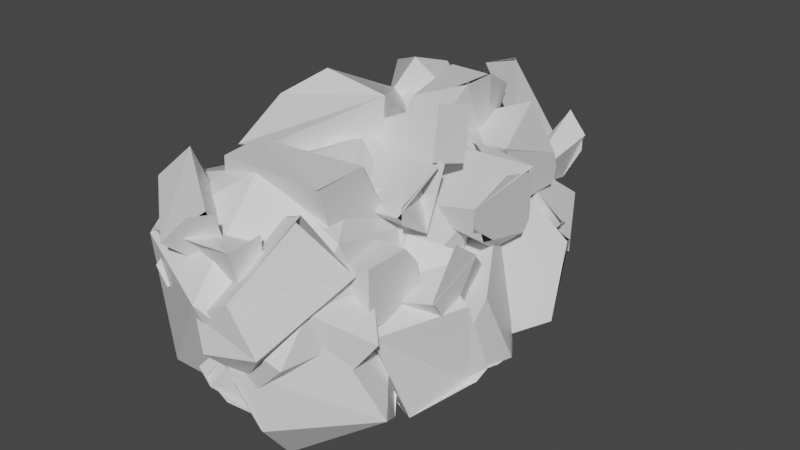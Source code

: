 # Source: Snow.blend  (saved by Blender 2.81.16; exported with 4.5.12 LTS)
import bpy
from mathutils import Matrix  # noqa: F401  (used for matrix-valued properties, if any)

bpy.ops.wm.read_factory_settings(use_empty=True)
scene = bpy.context.scene
scene.name = 'Scene'

# ---- materials (node trees are filled in below, after node groups)
mat_material_001 = bpy.data.materials.new('Material.001')
mat_material_001.alpha_threshold = 0.0
mat_material_001.use_transparent_shadow = False
mat_material_001.line_color = (0.0, 0.0, 0.0, 1.0)
mat_material = bpy.data.materials.new('Material')
mat_material.alpha_threshold = 0.0
mat_material.use_transparent_shadow = False
mat_material.line_color = (0.0, 0.0, 0.0, 1.0)
mat_material_002 = bpy.data.materials.new('Material.002')
mat_material_002.alpha_threshold = 0.0
mat_material_002.use_transparent_shadow = False
mat_material_002.line_color = (0.0, 0.0, 0.0, 1.0)

# ---- material node trees
mat_material_001.use_nodes = True; mat_material_001.node_tree.nodes.clear()
_N = mat_material_001.node_tree.nodes; _L = mat_material_001.node_tree.links
n0 = _N.new('ShaderNodeOutputMaterial'); n0.name = 'Material Output'; n0.location = (300, 300)
n1 = _N.new('ShaderNodeBsdfPrincipled'); n1.name = 'Principled BSDF'; n1.location = (10, 300)
n1.distribution = 'GGX'
n1.subsurface_method = 'BURLEY'
n1.inputs[2].default_value = 0.4
n1.inputs[3].default_value = 1.45
n1.inputs[27].default_value = (0.0, 0.0, 0.0, 1.0)
n1.inputs[28].default_value = 1.0
_L.new(n1.outputs[0], n0.inputs[0])
n0.is_active_output = True
mat_material.use_nodes = True; mat_material.node_tree.nodes.clear()
_N = mat_material.node_tree.nodes; _L = mat_material.node_tree.links
n0 = _N.new('ShaderNodeOutputMaterial'); n0.name = 'Material Output'; n0.location = (300, 300)
n1 = _N.new('ShaderNodeBsdfPrincipled'); n1.name = 'Principled BSDF'; n1.location = (10, 300)
n1.distribution = 'GGX'
n1.subsurface_method = 'BURLEY'
n1.inputs[2].default_value = 0.4
n1.inputs[3].default_value = 1.45
n1.inputs[27].default_value = (0.0, 0.0, 0.0, 1.0)
n1.inputs[28].default_value = 1.0
_L.new(n1.outputs[0], n0.inputs[0])
n0.is_active_output = True
mat_material_002.use_nodes = True; mat_material_002.node_tree.nodes.clear()
_N = mat_material_002.node_tree.nodes; _L = mat_material_002.node_tree.links
n0 = _N.new('ShaderNodeOutputMaterial'); n0.name = 'Material Output'; n0.location = (300, 300)
n1 = _N.new('ShaderNodeBsdfPrincipled'); n1.name = 'Principled BSDF'; n1.location = (10, 300)
n1.distribution = 'GGX'
n1.subsurface_method = 'BURLEY'
n1.inputs[2].default_value = 0.4
n1.inputs[3].default_value = 1.45
n1.inputs[27].default_value = (0.0, 0.0, 0.0, 1.0)
n1.inputs[28].default_value = 1.0
_L.new(n1.outputs[0], n0.inputs[0])
n0.is_active_output = True

# ---- world
world_world = bpy.data.worlds.new('World'); scene.world = world_world
world_world.use_nodes = True; world_world.node_tree.nodes.clear()
_N = world_world.node_tree.nodes; _L = world_world.node_tree.links
n0 = _N.new('ShaderNodeOutputWorld'); n0.name = 'World Output'; n0.location = (300, 300)
n1 = _N.new('ShaderNodeBackground'); n1.name = 'Background'; n1.location = (10, 300)
n1.inputs[0].default_value = (0.05088, 0.05088, 0.05088, 1.0)
_L.new(n1.outputs[0], n0.inputs[0])
n0.is_active_output = True
world_world.color = (0.05088, 0.05088, 0.05088)
world_world.use_sun_shadow = False
world_world.sun_shadow_jitter_overblur = 0.0

# ---- meshes
me_cube_001_cell_013 = bpy.data.meshes.new('Cube.001_cell.013')
me_cube_001_cell_013.from_pydata([(2.053, -9.94, 0.2549), (1.232, -8.932, 0.0538), (1.458, -8.932, 0.465), (1.232, -8.932, -0.1664), (1.657, -8.932, -0.3842), (1.855, -10.34, -0.6182), (1.93, -9.259, -0.6182), (1.342, -10.29, -0.6182), (2.074, -9.474, -0.6182), (2.071, -9.711, -0.6182), (1.232, -10.25, -0.5501), (1.232, -9.903, 0.2432), (1.232, -8.932, 0.0538), (1.445, -8.924, 0.5953), (2.105, -9.523, -0.6176), (1.855, -10.34, -0.6182), (1.657, -8.932, -0.3843), (1.232, -8.932, -0.1664), (1.93, -9.259, -0.6182), (1.342, -10.29, -0.6182), (1.232, -10.25, -0.5501), (1.227, -9.934, 0.2506), (0.05475, -11.82, 1.237), (0.1178, -11.96, 0.6118), (0.9487, -11.75, 1.168), (0.9351, -12.0, 0.7046), (0.9487, -12.18, 1.295), (0.9487, -11.78, 0.9046), (0.2521, -12.18, 0.6491), (0.07891, -12.18, 0.6491), (0.1494, -12.01, 0.5585), (-0.05132, -12.18, 1.206), (-0.05132, -12.18, 0.8311), (0.9484, -12.18, 0.7035), (0.9487, -12.18, 1.295), (0.9487, -11.79, 1.321), (0.3594, -12.02, 0.6491), (0.3539, -12.03, 0.6585), (-0.04046, -12.01, 1.216), (-0.05132, -11.97, 1.044), (-0.03083, -11.98, 1.003), (-0.1256, -12.0, 0.9395), (0.7809, -7.061, 0.3419), (0.06187, -7.06, -0.2948), (0.111, -7.061, -0.2905), (0.008374, -7.061, -0.1033), (0.7781, -7.51, 0.1967), (0.7809, -7.061, -0.2089), (-0.07186, -7.061, 0.3419), (-0.06291, -7.535, 0.3419), (0.7798, -7.562, 0.3408), (0.7808, -7.061, -0.2089), (-0.06191, -7.568, 0.3419), (-0.07186, -7.061, 0.3419), (-0.3982, -11.79, 1.488), (-0.08568, -11.64, 1.817), (0.06901, -11.42, 1.172), (-0.0289, -11.48, 1.037), (0.4914, -12.21, 1.497), (0.6644, -12.05, 1.525), (0.5605, -11.83, 0.9737), (0.4284, -11.89, 0.8343), (0.2172, -12.31, 1.199), (0.4284, -11.89, 0.8343), (-0.02882, -11.48, 1.037), (0.05769, -11.42, 1.164), (0.6281, -12.11, 1.565), (0.2172, -12.31, 1.199), (0.5605, -11.83, 0.9737), (1.126, -7.892, 1.458), (0.1713, -8.673, 1.146), (1.383, -7.768, 0.8667), (1.383, -7.777, 0.5054), (1.383, -7.712, 0.6756), (1.383, -8.37, 0.5054), (1.383, -8.735, 1.225), (0.8424, -7.737, 0.5028), (0.224, -8.466, 0.5054), (0.2271, -8.231, 0.5054), (1.383, -7.768, 0.8667), (1.383, -7.763, 0.5009), (1.382, -8.723, 1.226), (1.383, -8.37, 0.5054), (0.8201, -7.745, 0.5054), (0.142, -8.457, 0.501), (1.541, -9.123, 0.2811), (0.6573, -9.525, 0.5), (0.8858, -9.96, 0.9454), (0.5027, -9.101, 1.251), (1.823, -9.354, 1.277), (1.823, -9.862, 1.104), (1.823, -9.864, 0.8954), (1.823, -8.902, 1.164), (1.823, -9.54, 0.6487), (1.823, -9.002, 0.5204), (1.823, -8.902, 0.6411), (1.335, -9.106, 1.266), (1.349, -9.117, 1.314), (0.7051, -8.951, 1.288), (1.201, -8.902, 0.4947), (0.3927, -8.902, 0.9493), (0.3987, -8.902, 1.056), (1.823, -9.862, 1.107), (1.827, -9.707, 0.6919), (1.823, -9.002, 0.5204), (1.823, -8.902, 0.6411), (1.086, -8.902, 1.314), (1.836, -8.889, 1.221), (0.7717, -8.942, 1.261), (1.201, -8.902, 0.4947), (0.369, -8.914, 1.001), (0.2148, -11.34, -0.2659), (1.442, -11.54, 0.4234), (1.048, -12.01, -0.6132), (1.903, -11.25, -0.5245), (1.051, -12.03, -0.5855), (0.9739, -11.63, -1.048), (0.52, -11.87, 0.1086), (0.7894, -12.15, 0.1093), (0.9104, -12.19, -0.04498), (0.4443, -11.12, -0.1417), (1.237, -10.43, 0.1776), (1.431, -10.48, -0.04785), (0.9205, -11.57, -1.182), (0.5983, -11.75, 0.1609), (0.8475, -12.2, 0.09774), (0.6115, -11.75, 0.1506), (0.4443, -11.12, -0.1417), (1.278, -10.45, 0.1222), (1.68, -10.87, -0.7954), (1.68, -10.87, -0.7954), (0.6637, -11.45, -0.504), (0.7735, -12.17, -0.3161), (0.4515, -12.2, -0.04674), (1.098, -11.72, -0.7481), (1.845, -11.29, 0.305), (1.553, -11.02, 0.6043), (1.134, -11.79, 0.7176), (0.6249, -12.23, -0.1796), (0.5666, -12.23, -0.08435), (1.098, -11.72, -0.7481), (1.845, -11.29, 0.305), (1.553, -11.02, 0.6043), (1.138, -11.84, 0.7522), (1.733, -9.57, 0.3461), (0.7685, -10.35, 0.01321), (0.9952, -10.38, 0.892), (0.8607, -10.85, 0.2386), (0.7157, -10.05, 0.5037), (1.97, -10.35, 0.9812), (1.97, -10.68, 0.5111), (1.97, -10.02, 0.7347), (1.97, -10.42, 0.1454), (1.972, -10.67, 0.4858), (1.971, -10.42, 0.1434), (1.972, -10.03, 0.7293), (1.208, -10.74, 1.676), (0.1528, -11.45, 1.729), (0.04751, -10.92, 1.705), (1.208, -11.35, 1.649), (1.208, -10.38, 0.9838), (1.208, -11.13, 0.9837), (1.208, -10.75, 1.676), (-0.1599, -11.2, 0.9838), (0.04769, -10.48, 0.9838), (1.21, -11.35, 1.659), (1.208, -11.13, 0.9838), (1.208, -10.38, 0.9838), (-0.1552, -11.21, 0.9838), (0.04769, -10.48, 0.9838), (1.767, -9.153, -0.6785), (0.6396, -8.448, 0.09134), (1.372, -7.927, 0.1497), (2.083, -8.499, 0.3176), (1.843, -8.358, -0.6268), (2.095, -8.779, -0.5452), (1.788, -8.31, -0.642), (1.342, -8.731, -0.813), (1.112, -9.169, 1.053), (2.063, -8.519, 0.2996), (2.095, -8.779, -0.5452), (1.76, -8.298, -0.6561), (1.378, -8.653, -0.7923), (0.6439, -8.455, 0.1231), (0.7589, -8.471, -0.1145), (1.135, -9.202, 1.012), (1.557, -8.798, 0.9592), (0.5334, -9.738, 1.064), (0.6708, -9.81, 1.957), (-0.1008, -9.798, 2.065), (-0.4228, -9.043, 1.643), (0.2918, -8.796, 1.27), (-0.4154, -9.048, 1.631), (-0.1506, -8.796, 1.576), (-0.04412, -8.796, 1.581), (-0.2494, -9.054, 1.019), (-0.4336, -9.689, 1.809), (-0.4325, -10.13, 1.798), (-0.3979, -10.79, 1.475), (-0.2294, -8.788, 0.9946), (0.5198, -9.734, 1.068), (0.1618, -8.796, 1.034), (-0.158, -10.8, 0.9993), (-0.007167, -10.8, 1.565), (0.2989, -8.794, 1.268), (-0.4336, -9.689, 1.809), (-0.1506, -8.796, 1.576), (-0.04412, -8.796, 1.581), (-0.3336, -8.95, 1.106), (-0.4425, -10.14, 1.809), (-0.3236, -10.68, 1.539), (-0.2327, -8.805, 0.9306), (0.163, -8.795, 1.031), (-0.1686, -10.82, 0.9667), (-0.007167, -10.8, 1.565), (2.094, -10.29, 0.3399), (1.643, -11.14, 0.2144), (0.7934, -10.69, 0.114), (2.181, -10.05, -0.4312), (2.043, -10.15, -0.6273), (1.314, -10.5, -0.8809), (1.836, -10.84, -0.7481), (0.9492, -10.58, 0.7291), (1.761, -10.2, 0.4977), (0.6979, -10.74, 0.3049), (0.7304, -10.71, 0.3492), (2.181, -10.05, -0.4311), (1.183, -10.55, -0.6593), (2.119, -10.15, -0.573), (1.495, -10.59, -0.901), (1.836, -10.84, -0.7481), (0.9492, -10.58, 0.7291), (1.761, -10.2, 0.4977), (1.403, -8.611, -0.1149), (1.134, -7.877, 0.09764), (1.325, -7.74, 0.3379), (1.325, -8.274, 0.4651), (1.325, -8.502, -0.1924), (1.325, -7.721, -0.4984), (1.325, -7.74, 0.3379), (1.325, -8.274, 0.4651), (1.325, -8.502, 0.1164), (1.325, -7.721, -0.4984), (1.021, -7.898, 0.3788), (1.28, -6.947, 0.7918), (1.254, -6.956, 0.5983), (1.252, -6.956, 0.8432), (1.028, -6.956, 0.9979), (1.028, -6.956, 0.1878), (1.028, -7.352, 0.842), (1.028, -7.886, 0.3719), (1.082, -6.987, 1.074), (1.028, -6.956, 0.1878), (0.2661, -9.325, 1.374), (0.1921, -9.757, 1.493), (1.243, -9.698, 1.981), (1.456, -9.557, 1.375), (1.297, -9.259, 1.863), (1.4, -9.968, 1.503), (0.5231, -9.959, 1.207), (0.5898, -9.546, 1.083), (1.456, -9.557, 1.375), (1.243, -9.698, 1.981), (1.297, -9.259, 1.863), (1.4, -9.968, 1.503), (0.5898, -9.546, 1.083), (0.5231, -9.959, 1.207), (0.4289, -7.797, 1.711), (0.9573, -7.894, 0.9921), (0.9506, -7.049, 0.7122), (0.8873, -7.765, 0.6646), (0.4454, -7.108, 0.5879), (0.3773, -7.113, 1.585), (0.3109, -7.049, 1.526), (0.3108, -7.049, 1.526), (0.1101, -7.404, 1.417), (0.8719, -7.968, 0.9136), (0.3321, -7.106, 0.7538), (0.1101, -7.404, 1.417), (0.4226, -7.063, 0.6029), (0.4287, -7.794, 1.71), (0.3186, -7.032, 1.531), (0.9633, -7.906, 0.9995), (0.8877, -7.766, 0.665), (1.631, -11.17, 0.9495), (0.6999, -10.47, 0.5338), (1.631, -11.17, 0.3325), (1.631, -10.78, 0.2475), (1.631, -10.66, 0.9495), (1.631, -10.47, 0.7253), (1.631, -10.47, 0.541), (0.814, -10.75, 0.9495), (0.5316, -11.17, 0.9495), (0.4168, -11.31, 0.9393), (0.3809, -11.17, 0.2113), (1.631, -11.17, 0.3325), (1.631, -10.78, 0.2475), (1.631, -10.66, 0.9495), (1.63, -10.45, 0.6499), (0.814, -10.75, 0.9495), (0.4041, -11.16, 1.034), (0.3796, -11.17, 0.1937), (0.7637, -8.225, -0.2296), (0.9113, -8.016, -0.7166), (0.4644, -7.686, -0.2854), (1.59, -7.687, 0.1386), (1.647, -7.95, 0.1775), (1.363, -8.047, 0.4884), (1.145, -7.673, 0.5661), (1.137, -7.53, 0.5232), (1.261, -7.483, 0.3853), (1.638, -7.85, 0.1499), (1.363, -8.047, 0.4884), (1.15, -7.498, 0.5005), (0.4919, -10.2, 0.7631), (0.5443, -10.6, 1.102), (1.485, -9.987, 1.494), (1.485, -10.54, 1.269), (1.485, -10.53, 1.085), (1.485, -10.16, 0.8538), (1.087, -9.905, 1.479), (1.485, -9.987, 1.494), (1.485, -10.6, 1.187), (1.485, -9.896, 1.494), (1.485, -10.16, 0.8538), (0.5517, -9.804, 1.467), (1.295, -12.25, 0.39), (1.475, -11.17, 0.803), (1.175, -10.99, 0.6208), (0.776, -11.41, 1.284), (1.498, -11.33, 1.022), (1.158, -11.57, 1.42), (1.164, -11.51, 1.468), (1.021, -12.3, 0.8788), (0.6259, -12.32, 0.6311), (0.9563, -12.05, -0.007059), (0.7304, -12.36, 0.2851), (1.176, -10.99, 0.6208), (1.532, -11.23, 0.8679), (0.775, -11.42, 1.274), (0.914, -11.47, 1.335), (0.7683, -11.44, 1.261), (1.021, -12.3, 0.8788), (0.6259, -12.32, 0.6311), (0.9572, -12.05, -0.008569), (0.7304, -12.36, 0.2851), (0.1492, -8.709, 1.955), (0.2579, -8.084, 1.588), (0.1143, -8.11, 0.9105), (0.1354, -8.131, 1.738), (0.8195, -8.409, 1.1), (0.4048, -8.667, 0.7595), (0.8424, -8.301, 1.144), (0.1101, -8.154, 0.7961), (-0.08139, -8.877, 1.505), (-0.4307, -8.3, 1.697), (0.2579, -8.084, 1.588), (0.1382, -8.123, 1.756), (-0.3871, -8.311, 1.673), (0.4048, -8.667, 0.7595), (0.8562, -8.306, 1.152), (0.2279, -8.156, 0.7775), (-0.08139, -8.877, 1.505), (0.8379, -8.298, 0.9038), (0.767, -7.863, 1.562), (0.9218, -8.797, 1.847), (0.7679, -7.862, 1.563), (0.758, -7.862, 1.567), (0.3824, -8.354, 1.829), (0.8362, -8.934, 1.829), (0.8626, -8.358, 1.829), (0.6558, -9.362, 1.83), (0.3824, -8.0, 1.636), (0.3824, -8.335, 1.181), (0.3824, -9.362, 1.284), (0.6261, -9.362, 1.124), (0.7755, -7.862, 1.567), (0.7581, -7.862, 1.567), (0.3824, -8.355, 1.829), (0.6439, -9.367, 1.09), (0.8985, -8.352, 1.84), (0.6559, -9.359, 1.826), (0.3824, -8.0, 1.636), (0.3824, -8.335, 1.181), (0.3824, -9.362, 1.284), (1.093, -6.748, -0.07544), (0.9129, -7.206, 0.2865), (0.6377, -6.824, -0.1982), (1.474, -7.961, -0.1381), (1.399, -7.614, -0.734), (1.626, -7.742, -0.2836), (0.9129, -7.206, 0.2865), (1.269, -7.673, -0.7489), (0.6377, -6.824, -0.1982), (1.474, -7.961, -0.1381), (1.637, -7.731, -0.2956), (1.43, -7.594, -0.7062), (1.342, -12.02, 0.185), (-0.1294, -12.0, -0.3208), (-0.6829, -10.65, -0.064), (0.6341, -9.706, -0.2229), (0.6722, -12.38, 0.775), (1.244, -10.12, 0.8664), (1.364, -11.26, 1.151), (0.4889, -11.36, 1.667), (0.8847, -12.03, -0.2848), (0.7496, -10.24, -0.5469), (0.1401, -11.27, -0.6163), (1.562, -10.95, 0.2162), (-0.2357, -12.07, 1.055), (-0.8445, -11.15, 0.4395), (0.3232, -9.57, 1.128), (-0.4742, -11.4, 1.357), (-0.6095, -9.928, 1.038), (0.6444, -10.14, 1.61), (1.363, -10.62, 0.191), (-0.1294, -10.7, -0.3208), (-0.7515, -9.367, 0.02568), (0.6286, -8.318, -0.1021), (1.394, -9.412, -0.04743), (1.07, -8.605, 0.7523), (0.14, -9.871, 1.693), (0.8895, -10.72, -0.2863), (0.7496, -8.941, -0.5469), (0.1401, -9.966, -0.6163), (-0.5751, -10.55, 0.7808), (-0.4774, -8.624, 0.4638), (0.4622, -11.07, 0.9457), (-0.7309, -9.091, 1.203), (1.548, -9.65, 0.7878), (0.7913, -10.66, 1.323), (1.296, -10.11, 1.235), (0.4374, -8.627, 1.471), (1.39, -9.428, 0.1676), (-0.07996, -9.729, -0.3269), (-0.8533, -8.448, -0.09709), (0.3946, -7.264, -0.3258), (1.277, -8.225, -0.1856), (0.8623, -7.417, 0.5416), (0.08176, -8.697, 1.604), (0.9341, -9.626, -0.2963), (0.5899, -7.912, -0.7148), (0.1045, -8.995, -0.688), (-0.5455, -9.534, 0.7594), (-0.6687, -7.642, 0.272), (0.5433, -9.91, 0.9639), (-0.8706, -8.068, 1.051), (1.461, -8.4, 0.6741), (0.8213, -9.434, 1.302), (1.26, -8.839, 1.163), (0.2352, -7.451, 1.27)], [(57, 64), (273, 274), (339, 340), (366, 367)], [(21, 0, 13), (21, 13, 1), (5, 14, 0), (24, 23, 22), (40, 31, 22), (47, 44, 45, 53, 42), (52, 48, 43), (54, 55, 65), (65, 61, 67), (108, 110, 88), (103, 87, 85), (103, 102, 87), (104, 103, 85), (113, 114, 125), (112, 125, 114), (130, 114, 123), (128, 112, 114), (129, 116, 111, 120, 121, 122), (137, 142, 131, 139), (136, 143, 141), (147, 146, 148), (145, 144, 154), (149, 150, 152, 151), (154, 147, 145), (153, 147, 154), (145, 148, 144), (154, 144, 155), (165, 158, 157), (17, 20, 11, 12), (158, 169, 168), (158, 168, 157), (158, 165, 156), (169, 156, 160), (177, 172, 176), (173, 172, 178), (173, 175, 176), (177, 171, 172), (195, 190, 199), (188, 187, 204), (188, 214, 202), (204, 187, 212), (189, 205, 209), (216, 221, 219, 215), (215, 232, 216), (231, 224, 216), (232, 231, 216), (219, 226, 215), (226, 232, 215), (234, 239, 242), (240, 239, 234), (251, 243, 244), (244, 243, 248), (253, 265, 266), (254, 262, 263), (261, 265, 253), (283, 279, 269), (269, 279, 281), (279, 275, 281), (296, 295, 301), (291, 293, 284, 297), (300, 292, 299), (304, 313, 303), (303, 302, 304), (313, 311, 303), (309, 308, 307, 306, 305, 310), (315, 325, 314), (324, 314, 325), (322, 315, 314), (324, 322, 314), (341, 343, 333, 332), (326, 345, 344), (326, 342, 334), (338, 326, 344), (334, 345, 326), (337, 338, 344), (360, 357, 346), (346, 357, 355), (347, 357, 360), (362, 351, 346), (362, 346, 355), (361, 348, 347), (347, 360, 361), (346, 351, 360), (364, 376, 363), (363, 376, 380), (365, 363, 380), (376, 377, 380), (374, 383, 363), (364, 363, 383, 382), (385, 393, 391), (385, 395, 396), (407, 405, 398), (397, 405, 408), (398, 405, 401), (399, 398, 410), (400, 399, 413), (408, 400, 402), (398, 401, 409), (400, 413, 411), (401, 403, 404), (402, 411, 414), (403, 414, 404), (403, 402, 414), (414, 413, 404), (414, 411, 413), (413, 412, 404), (412, 409, 404), (409, 401, 404), (408, 402, 403), (410, 412, 413), (410, 409, 412), (397, 403, 401), (397, 408, 403), (402, 400, 411), (413, 399, 410), (410, 398, 409), (401, 405, 397), (406, 400, 408), (406, 399, 400), (406, 407, 399), (407, 398, 399), (408, 405, 406), (405, 407, 406), (424, 422, 416), (415, 422, 419), (415, 419, 429), (416, 422, 427), (417, 416, 425), (418, 417, 426), (419, 418, 420), (416, 427, 425), (419, 420, 429), (425, 427, 421), (431, 432, 421), (431, 429, 432), (429, 420, 432), (432, 428, 421), (428, 425, 421), (421, 427, 430), (430, 431, 421), (418, 432, 420), (418, 426, 432), (426, 428, 432), (417, 425, 428), (415, 431, 430), (415, 429, 431), (426, 417, 428), (427, 415, 430), (427, 422, 415), (423, 418, 419), (423, 417, 418), (423, 424, 417), (424, 416, 417), (419, 422, 423), (422, 424, 423), (442, 440, 434), (433, 440, 437), (433, 437, 447), (434, 440, 445), (435, 434, 443), (436, 435, 444), (437, 436, 438), (434, 445, 443), (437, 438, 447), (443, 445, 439), (449, 450, 439), (449, 447, 450), (447, 438, 450), (450, 446, 439), (446, 443, 439), (439, 445, 448), (448, 449, 439), (436, 450, 438), (436, 444, 450), (444, 446, 450), (435, 443, 446), (433, 449, 448), (433, 447, 449), (444, 435, 446), (445, 433, 448), (445, 440, 433), (441, 436, 437), (441, 435, 436), (441, 442, 435), (442, 434, 435), (437, 440, 441), (440, 442, 441), (12, 2, 16, 17), (19, 18, 8, 9, 15), (10, 3, 4, 6, 7), (14, 6, 4, 13), (14, 13, 0), (5, 0, 21, 10, 7), (32, 40, 23, 29), (39, 41, 38), (23, 24, 36), (24, 33, 36), (27, 35, 34, 25), (33, 28, 36), (40, 22, 23), (34, 38, 41, 30, 37, 25), (26, 24, 22, 31), (42, 53, 49, 46), (51, 50, 52, 43), (66, 68, 65, 55), (46, 47, 42), (55, 54, 67, 66), (56, 60, 63, 57), (65, 67, 54), (58, 62, 63, 60, 59), (84, 82, 81, 70), (81, 79, 69), (70, 69, 76, 84), (81, 69, 70), (78, 83, 72, 74, 77), (72, 73, 71, 75, 74), (79, 80, 76, 69), (86, 110, 109, 85), (104, 85, 109, 105), (110, 86, 87, 88), (87, 86, 85), (98, 96, 92, 95, 99, 100, 101), (107, 106, 97), (87, 102, 107, 97, 108, 88), (91, 93, 94, 95, 92, 89, 90), (127, 126, 112, 128), (125, 112, 126, 117), (113, 123, 114), (124, 120, 111), (115, 119, 118, 124, 111, 116), (130, 128, 114), (140, 141, 143, 138), (131, 142, 135, 134), (143, 133, 138), (132, 139, 131, 134), (144, 148, 146, 155), (147, 153, 155, 146), (147, 148, 145), (157, 168, 166, 165), (158, 156, 169), (161, 163, 164, 167), (161, 167, 162, 159), (184, 182, 170, 185, 183), (182, 181, 174, 180, 170), (173, 176, 172), (179, 186, 185, 170, 180), (178, 172, 171), (204, 207, 188), (214, 188, 189, 209, 198), (202, 187, 188), (208, 211, 201, 200, 213), (193, 199, 190), (197, 196, 192, 208, 213, 210), (201, 211, 206, 194, 191), (205, 189, 190), (213, 203, 210), (188, 207, 193, 190, 189), (223, 218, 228, 229, 227, 217, 225, 222), (229, 228, 230), (220, 221, 216, 224), (234, 242, 233), (237, 238, 235, 236, 241), (247, 246, 245, 252), (233, 240, 234), (249, 247, 252, 250), (262, 254, 266, 264), (254, 253, 266), (259, 260, 256, 258), (253, 263, 261), (253, 254, 263), (256, 257, 255, 258), (276, 283, 268), (283, 269, 268), (270, 282, 267, 278, 277, 271), (268, 269, 281, 280), (273, 278, 267, 272), (300, 285, 301), (298, 285, 300, 299, 288), (285, 298, 296, 301), (293, 294, 286, 284), (286, 287, 290, 289, 297, 284), (302, 303, 311, 312), (313, 304, 302, 312), (322, 325, 315), (325, 323, 324), (322, 321, 325), (316, 317, 318, 319, 320), (328, 335, 336, 343, 341, 329), (332, 330, 327, 328, 329), (342, 326, 338, 331), (349, 356, 353, 358), (353, 359, 354, 358), (350, 359, 353, 352), (378, 380, 377, 382), (365, 379, 363), (374, 363, 379), (365, 371, 379), (364, 382, 377), (373, 384, 381, 368, 372), (369, 370, 368, 381), (384, 375, 381), (395, 385, 391, 394), (393, 385, 396, 392), (386, 387, 389, 388), (388, 389, 390)])
me_cube_001_cell_013.polygons.foreach_set('material_index', [0, 0, 0, 1, 1, 1, 1, 1, 1, 0, 0, 0, 0, 0, 0, 0, 0, 0, 0, 0, 0, 0, 0, 0, 0, 0, 0, 0, 0, 0, 0, 0, 0, 0, 0, 0, 0, 0, 0, 0, 0, 0, 0, 0, 0, 0, 0, 0, 0, 0, 0, 0, 2, 2, 2, 2, 2, 2, 2, 2, 2, 2, 2, 2, 2, 2, 2, 2, 2, 2, 2, 2, 2, 2, 2, 2, 2, 2, 2, 2, 2, 2, 2, 2, 2, 2, 2, 2, 2, 2, 2, 2, 2, 2, 2, 2, 2, 2, 2, 2, 2, 2, 2, 2, 2, 2, 2, 2, 2, 2, 2, 2, 2, 2, 2, 2, 2, 2, 2, 2, 2, 2, 2, 2, 2, 2, 2, 2, 2, 2, 2, 2, 2, 2, 2, 2, 2, 2, 2, 2, 2, 2, 2, 2, 2, 2, 2, 2, 2, 2, 2, 2, 2, 2, 2, 2, 2, 2, 2, 2, 2, 2, 2, 2, 2, 2, 2, 2, 2, 2, 2, 2, 2, 2, 2, 2, 2, 2, 2, 2, 2, 2, 2, 2, 2, 2, 2, 0, 0, 0, 0, 0, 0, 1, 1, 1, 1, 1, 1, 1, 1, 1, 1, 1, 1, 1, 1, 1, 1, 1, 0, 0, 0, 0, 0, 0, 0, 0, 0, 0, 0, 0, 0, 0, 0, 0, 0, 0, 0, 0, 0, 0, 0, 0, 0, 0, 0, 0, 0, 0, 0, 0, 0, 0, 0, 0, 0, 0, 0, 0, 0, 0, 0, 0, 0, 0, 0, 0, 0, 0, 0, 0, 0, 0, 0, 2, 2, 2, 2, 2, 2, 2, 2, 2, 2, 2, 2, 2, 2, 2, 2, 2, 2, 2, 2, 2, 2, 2, 2, 2, 2, 2, 2, 2, 2, 2, 2, 2, 2, 2, 2, 2, 2, 2, 2])
_k = set([(2, 12), (2, 16), (3, 4), (3, 10), (5, 7), (5, 14), (6, 7), (6, 14), (8, 9), (10, 21), (11, 12), (15, 19), (17, 20), (18, 19), (23, 29), (24, 26), (24, 33), (25, 37), (26, 31), (27, 35), (29, 32), (30, 41), (31, 40), (32, 40), (34, 35), (34, 38), (39, 41), (43, 48), (44, 45), (44, 47), (45, 53), (46, 47), (48, 52), (49, 53), (56, 60), (57, 63), (57, 64), (58, 59), (59, 60), (61, 65), (61, 67), (62, 63), (66, 67), (71, 75), (72, 73), (72, 83), (74, 77), (76, 84), (77, 78), (79, 80), (79, 81), (81, 82), (82, 84), (89, 90), (89, 92), (91, 93), (92, 96), (94, 95), (95, 99), (97, 106), (97, 108), (98, 101), (99, 100), (102, 103), (102, 107), (103, 104), (104, 105), (105, 109), (106, 107), (109, 110), (113, 125), (115, 119), (116, 129), (117, 125), (117, 126), (118, 124), (120, 121), (120, 124), (121, 122), (126, 127), (127, 128), (128, 130), (132, 134), (133, 143), (134, 135), (135, 142), (136, 141), (137, 139), (137, 142), (138, 140), (140, 141), (151, 152), (153, 155), (154, 155), (156, 160), (159, 161), (159, 162), (160, 169), (162, 167), (164, 167), (168, 169), (173, 175), (173, 178), (174, 180), (174, 181), (175, 176), (176, 177), (179, 180), (181, 182), (182, 184), (183, 185), (185, 186), (190, 195), (191, 201), (193, 199), (193, 207), (196, 197), (197, 210), (198, 214), (200, 201), (200, 213), (202, 214), (203, 210), (203, 213), (206, 211), (208, 211), (217, 227), (219, 221), (220, 224), (222, 223), (222, 225), (224, 231), (226, 232), (229, 230), (231, 232), (233, 240), (233, 242), (235, 238), (236, 241), (239, 240), (239, 242), (243, 248), (244, 248), (245, 252), (246, 247), (247, 249), (250, 252), (255, 257), (255, 258), (256, 260), (259, 260), (261, 265), (262, 263), (262, 264), (264, 266), (265, 266), (267, 272), (268, 280), (270, 271), (271, 277), (273, 274), (273, 278), (275, 279), (275, 281), (276, 283), (277, 278), (280, 281), (286, 287), (287, 290), (288, 298), (288, 299), (289, 290), (291, 297), (292, 299), (296, 298), (305, 306), (306, 307), (307, 308), (308, 309), (311, 312), (311, 313), (312, 313), (316, 317), (319, 320), (321, 322), (321, 325), (322, 324), (323, 324), (323, 325), (327, 328), (328, 335), (329, 332), (329, 341), (331, 338), (331, 342), (332, 341), (334, 342), (335, 336), (339, 340), (347, 348), (350, 359), (351, 362), (352, 353), (353, 356), (354, 358), (360, 361), (368, 372), (369, 370), (371, 379), (372, 373), (373, 384), (374, 383), (375, 381), (375, 384), (376, 377), (382, 383), (386, 387), (386, 388), (391, 393), (391, 394), (392, 393)])
me_cube_001_cell_013.attributes.new('sharp_edge', 'BOOLEAN', 'EDGE').data.foreach_set('value', [ (min(e.vertices), max(e.vertices)) in _k for e in me_cube_001_cell_013.edges])
_uv = me_cube_001_cell_013.uv_layers.new(name='UVMap')
_uv.uv.foreach_set('vector', [0.3013, 0.0, 1.0, 0.0, 0.525, 0.525, 0.3013, 0.0, 0.525, 0.525, 0.1682, 0.1471, 1.0, 0.9279, 0.07221, 0.0, 1.0, 0.5838, 1.0, 0.05659, 1.0, 1.0, 0.0, 0.0, 0.2922, 0.2922, 1.0, 0.2913, 1.0, 1.0, 0.4873, 0.5, 0.4669, 0.3325, 0.5137, 0.3069, 0.625, 0.2868, 0.625, 0.5, 0.1028, 0.1028, 0.9048, 0.1028, 0.9045, 0.9045, 0.0, 0.0, 1.0, 0.0, 1.0, 1.0, 0.9224, 0.0, 0.9225, 0.8482, 0.0739, 0.0, 0.9581, 0.6805, 0.2328, 0.0, 1.0, 0.9987, 0.04879, 7.314e-05, 1.0, 0.0, 1.0, 1.0, 0.04873, 0.04873, 1.0, 0.04898, 0.357, 0.357, 1.0, 0.7856, 0.2152, 0.0, 1.0, 0.433, 1.0, 0.386, 0.7176, 0.7176, 0.9587, 0.0, 0.0, 0.0, 0.9515, -1.534e-05, 1.0, 1.0, 1.0, 0.1636, 1.0, 0.3501, 0.8404, 0.02579, 0.9999, 0.9326, 0.2694, 0.0, 1.0, 0.3501, 0.4745, 0.887, 0.4848, 0.7344, 0.625, 0.75, 0.625, 0.7928, 0.6125, 0.9292, 0.5749, 0.9314, 0.4743, 0.887, 0.375, 0.9354, 0.375, 0.75, 0.4846, 0.7352, 0.9366, 0.88, 0.1655, 0.0, 0.9371, 0.0, 0.8995, 0.0, 1.0, 0.0, 1.0, 1.0, 1.0, 0.0, 0.243, 0.243, 0.0, 0.0, 0.5726, 0.6203, 0.5138, 0.6626, 0.4685, 0.6304, 0.5418, 0.58, 0.0, 0.0, 0.8995, 0.0, 1.0, 0.6384, 0.6517, 0.0, 0.8995, 0.0, 0.4947, 0.4947, 0.0, 0.0, 1.0, 0.0, 0.8311, 0.07411, 0.9965, 0.0, 1.0, 1.0, 0.208, 0.208, 0.9941, 0.588, 0.3165, 0.0, 1.0, 1.0, 0.4315, 0.25, 0.3835, 0.08487, 0.4825, 0.1287, 0.459, 0.25, 0.3165, 0.0, 0.9251, 0.0, 0.9244, 0.9244, 0.6835, 0.0, 1.0, 0.0624, 1.0, 1.0, 0.6835, 0.0, 1.0, 0.0, 0.9988, 0.6746, 0.06462, 0.0, 1.0, 0.2377, 0.9585, 0.8767, 0.05313, 0.0, 1.0, 0.271, 0.07194, 0.07194, 0.8378, 0.8384, 1.0, 0.0, 1.0, 0.9321, 1.0, 0.9088, 0.1492, 0.05828, 1.0, 0.05841, 0.04976, 0.02918, 1.0, 0.6789, 1.0, 1.0, 0.6606, 0.0, 0.7725, 0.7725, 0.4295, 0.07315, 0.0, 0.0, 0.9997, 0.0, 0.7475, 0.7475, 0.319, 0.1817, 0.9326, 0.0, 0.9327, 0.9327, 0.7475, 0.7475, 0.6902, 0.6902, 0.9998, 0.1992, 1.0, 0.0, 0.9998, 0.8431, 0.6298, 0.0, 1.0, 1.0, 0.06525, 0.06525, 1.0, 0.05121, 1.0, 0.4133, 1.0, 0.4133, 1.0, 0.8139, 0.7074, 0.4483, 1.0, 0.9251, 0.07484, 0.0, 1.0, 0.0, 1.0, 0.9259, 0.07494, 0.0, 1.0, 0.0, 0.2299, -3.151e-06, 1.0, 0.00282, 1.0, 0.4133, 0.1844, 0.1844, 1.0, 0.1829, 1.0, 0.4133, 0.6391, 0.6391, 0.7842, 0.0, 0.7826, 0.7826, 1.0, 0.7829, 0.2158, 0.0, 1.0, 0.6391, 0.8006, 0.603, 0.7082, 0.7082, 0.9452, 0.0, 0.2536, 0.0, 0.8532, 0.0, 0.853, 0.832, 0.0, 0.0, 0.8652, 0.0, 0.8643, 0.8643, 0.3861, 0.0, 0.9569, 0.0, 0.957, 0.957, 1.0, 0.8634, 0.1348, 0.0, 1.0, 0.0, 0.0, 0.0, 1.0, 0.005059, 0.8879, 0.8879, 0.0, 0.0, 0.9809, 0.7263, 0.2991, 0.2991, 0.8866, 0.0, 0.8858, 0.8189, 0.06705, 0.0, 0.04332, 0.04332, 0.9243, 0.04358, 1.0, 0.01205, 0.7611, 0.681, 0.8082, 0.75, 0.625, 0.75, 0.625, 0.6655, 1.0, 0.8877, 0.9369, 0.8328, 0.7115, 0.0, 1.0, 0.0, 1.0, 0.9553, 0.4418, 0.0, 0.0, 0.0, 1.0, 0.0, 0.9905, 0.8838, 1.0, 0.9565, 0.04343, 0.0, 0.9319, 0.0, 0.4956, 0.5653, 0.518, 0.5708, 0.5566, 0.633, 0.5075, 0.6857, 0.4693, 0.6613, 0.4724, 0.5849, 0.0, 0.0, 1.033, 0.0, 1.0, 1.0, 1.0, 0.04806, 1.0, 1.0, 0.0, 0.0, 0.04973, 1.203e-05, 1.0, 0.0, 1.0, 1.0, 0.04806, 0.04806, 1.0, 0.0476, 1.0, 1.0, 0.3676, 0.75, 0.1862, 0.75, 0.2208, 0.6803, 0.375, 0.6774, 1.0, 0.0, 0.9999, 0.9038, 0.0, 0.0, 0.0, 0.0, 0.8696, 0.0, 0.8685, 0.8685, 0.04306, 0.003962, 1.0, 0.0, 1.0, 1.0, 0.96, 0.8638, 0.09619, 0.0, 1.0, 0.0, 0.1336, 0.04071, 1.0, 0.04074, 1.0, 1.0, 0.0, 0.0, 1.0, 0.0, 1.0, 1.0, 0.0, 0.0, 1.0, 0.0, 1.0, 0.2683, 0.8785, 0.0, 1.0, 0.2056, 0.0, 0.0, 1.0, 0.8643, 0.1348, 0.0, 1.0, 0.0, 0.1357, 4.515e-05, 1.0, 0.0, 1.0, 0.2683, 0.9645, 0.07669, 0.992, 0.6649, 0.3266, 0.0, 0.1035, 7.626e-05, 0.933, 0.0, 0.9332, 0.9332, 1.0, 0.3725, 0.085, 0.044, 1.0, 0.04465, 0.8716, 0.8716, 1.0, 0.0, 0.2849, 0.2849, 0.0, 0.0, 1.0, 0.0, 1.0, 1.0, 0.0, 0.0, 1.0, 0.0, 0.3534, 0.3415, 0.3106, 0.0, 1.0, 0.01102, 1.0, 1.0, 1.0, 0.8952, 0.1042, 0.0, 1.0, 0.2849, 1.0, 0.8716, 0.2849, 0.2849, 0.09788, 0.09788, 0.8883, 0.8883, 0.5897, 0.0, 0.8954, 0.0, 0.8945, 0.8945, 0.969, 0.0, 0.1231, 0.002727, 0.09133, 0.09133, 0.8182, 0.0, 0.8118, 0.1464, 0.8918, 0.1274, 0.7598, 0.2138, 0.6818, 0.07873, 0.618, 0.1996, 0.8918, 0.1274, 0.8118, 0.1464, 0.8452, 0.2681, 0.2468, 0.1575, 0.05012, 0.1274, 0.1745, 0.2362, 0.4045, 0.1575, 0.2468, 0.1575, 0.2767, 0.3081, 0.618, 0.1996, 0.4045, 0.1575, 0.5226, 0.2877, 0.8918, 0.1274, 0.8452, 0.2681, 0.9534, 0.2964, 0.4045, 0.1575, 0.2767, 0.3081, 0.3693, 0.3051, 0.8452, 0.2681, 0.6875, 0.3346, 0.7513, 0.4308, 0.5226, 0.2877, 0.3693, 0.3051, 0.4091, 0.3937, 0.6162, 0.3498, 0.5, 0.3937, 0.5455, 0.4724, 0.6162, 0.3498, 0.5226, 0.2877, 0.5, 0.3937, 0.4091, 0.3937, 0.2767, 0.3081, 0.3636, 0.4724, 0.4091, 0.3937, 0.3693, 0.3051, 0.2767, 0.3081, 0.2767, 0.3081, 0.16, 0.3528, 0.1818, 0.4724, 0.9545, 0.3937, 0.9534, 0.2964, 0.8851, 0.4308, 0.9534, 0.2964, 0.8452, 0.2681, 0.8851, 0.4308, 0.618, 0.1996, 0.5226, 0.2877, 0.6875, 0.3346, 0.1745, 0.2362, 0.16, 0.3528, 0.2767, 0.3081, 0.1745, 0.2362, 0.07326, 0.2844, 0.16, 0.3528, 0.7598, 0.2138, 0.6875, 0.3346, 0.8452, 0.2681, 0.7598, 0.2138, 0.618, 0.1996, 0.6875, 0.3346, 0.5226, 0.2877, 0.4045, 0.1575, 0.3693, 0.3051, 0.2767, 0.3081, 0.2468, 0.1575, 0.1745, 0.2362, 0.1745, 0.2362, 0.05012, 0.1274, 0.07326, 0.2844, 0.8452, 0.2681, 0.8118, 0.1464, 0.7598, 0.2138, 0.4315, 0.07873, 0.4045, 0.1575, 0.618, 0.1996, 0.3182, 0.07873, 0.2468, 0.1575, 0.4045, 0.1575, 0.3182, 0.07873, 0.257, 0.02719, 0.2468, 0.1575, 0.1066, 0.02719, 0.05012, 0.1274, 0.2468, 0.1575, 0.618, 0.1996, 0.6818, 0.07873, 0.5909, 0.07873, 0.6818, 0.07873, 0.6364, 0.0, 0.5909, 0.07873, 0.8182, 0.0, 0.8114, 0.1457, 0.8918, 0.1274, 0.7503, 0.1973, 0.6818, 0.07873, 0.5966, 0.1575, 0.7503, 0.1973, 0.5966, 0.1575, 0.6263, 0.2698, 0.8918, 0.1274, 0.8114, 0.1457, 0.8825, 0.2689, 0.2364, 0.172, 0.05012, 0.1274, 0.09148, 0.2704, 0.4054, 0.1731, 0.2364, 0.172, 0.3182, 0.2362, 0.5966, 0.1575, 0.4054, 0.1731, 0.4825, 0.2664, 0.8918, 0.1274, 0.8825, 0.2689, 0.9824, 0.2844, 0.5966, 0.1575, 0.4825, 0.2664, 0.6263, 0.2698, 0.9824, 0.2844, 0.8825, 0.2689, 0.9293, 0.4373, 0.5909, 0.3937, 0.5, 0.3937, 0.5455, 0.4724, 0.5909, 0.3937, 0.6263, 0.2698, 0.5, 0.3937, 0.6263, 0.2698, 0.4825, 0.2664, 0.5, 0.3937, 0.3812, 0.3453, 0.2585, 0.3149, 0.3522, 0.4526, 0.2585, 0.3149, 0.09148, 0.2704, 0.1679, 0.4264, 0.9293, 0.4373, 0.8825, 0.2689, 0.834, 0.3423, 0.8024, 0.3423, 0.7142, 0.3375, 0.7273, 0.4724, 0.4054, 0.1731, 0.3812, 0.3453, 0.4825, 0.2664, 0.4054, 0.1731, 0.3182, 0.2362, 0.3812, 0.3453, 0.3182, 0.2362, 0.2585, 0.3149, 0.3812, 0.3453, 0.2364, 0.172, 0.09148, 0.2704, 0.2585, 0.3149, 0.7503, 0.1973, 0.7142, 0.3375, 0.834, 0.3423, 0.7503, 0.1973, 0.6263, 0.2698, 0.7142, 0.3375, 0.3182, 0.2362, 0.2364, 0.172, 0.2585, 0.3149, 0.8825, 0.2689, 0.7503, 0.1973, 0.834, 0.3423, 0.8825, 0.2689, 0.8114, 0.1457, 0.7503, 0.1973, 0.4315, 0.07873, 0.4054, 0.1731, 0.5966, 0.1575, 0.3182, 0.07873, 0.2364, 0.172, 0.4054, 0.1731, 0.3182, 0.07873, 0.257, 0.02719, 0.2364, 0.172, 0.1066, 0.02719, 0.05012, 0.1274, 0.2364, 0.172, 0.5966, 0.1575, 0.6818, 0.07873, 0.5909, 0.07873, 0.6818, 0.07873, 0.6364, 0.0, 0.5909, 0.07873, 0.8182, 0.0, 0.8114, 0.1457, 0.8918, 0.1274, 0.7503, 0.1973, 0.6818, 0.07873, 0.5921, 0.1575, 0.7503, 0.1973, 0.5921, 0.1575, 0.6266, 0.2701, 0.8918, 0.1274, 0.8114, 0.1457, 0.8825, 0.2689, 0.2364, 0.172, 0.05012, 0.1274, 0.09148, 0.2704, 0.4048, 0.173, 0.2364, 0.172, 0.3182, 0.2362, 0.5921, 0.1575, 0.4048, 0.173, 0.4819, 0.2676, 0.8918, 0.1274, 0.8825, 0.2689, 0.9824, 0.2844, 0.5921, 0.1575, 0.4819, 0.2676, 0.6266, 0.2701, 0.9824, 0.2844, 0.8825, 0.2689, 0.9293, 0.4373, 0.5909, 0.3937, 0.5, 0.3937, 0.5455, 0.4724, 0.5909, 0.3937, 0.6266, 0.2701, 0.5, 0.3937, 0.6266, 0.2701, 0.4819, 0.2676, 0.5, 0.3937, 0.3812, 0.3453, 0.2585, 0.3149, 0.3522, 0.4526, 0.2585, 0.3149, 0.09148, 0.2704, 0.1679, 0.4264, 0.9293, 0.4373, 0.8825, 0.2689, 0.834, 0.3423, 0.8024, 0.3423, 0.7142, 0.3375, 0.7273, 0.4724, 0.4048, 0.173, 0.3812, 0.3453, 0.4819, 0.2676, 0.4048, 0.173, 0.3182, 0.2362, 0.3812, 0.3453, 0.3182, 0.2362, 0.2585, 0.3149, 0.3812, 0.3453, 0.2364, 0.172, 0.09148, 0.2704, 0.2585, 0.3149, 0.7503, 0.1973, 0.7142, 0.3375, 0.834, 0.3423, 0.7503, 0.1973, 0.6266, 0.2701, 0.7142, 0.3375, 0.3182, 0.2362, 0.2364, 0.172, 0.2585, 0.3149, 0.8825, 0.2689, 0.7503, 0.1973, 0.834, 0.3423, 0.8825, 0.2689, 0.8114, 0.1457, 0.7503, 0.1973, 0.4319, 0.07873, 0.4048, 0.173, 0.5921, 0.1575, 0.3182, 0.07873, 0.2364, 0.172, 0.4048, 0.173, 0.3182, 0.07873, 0.257, 0.02719, 0.2364, 0.172, 0.1066, 0.02719, 0.05012, 0.1274, 0.2364, 0.172, 0.5921, 0.1575, 0.6818, 0.07873, 0.5909, 0.07873, 0.6818, 0.07873, 0.6364, 0.0, 0.5909, 0.07873, 0.459, 0.25, 0.5104, 0.2783, 0.4042, 0.3032, 0.4315, 0.25, 0.1388, 0.6702, 0.2123, 0.5408, 0.2303, 0.5678, 0.2298, 0.5976, 0.2029, 0.6765, 0.7923, 0.0, 0.9629, 0.1142, 0.8882, 0.8882, 0.1561, 0.1561, 0.3346, 0.0, 0.03912, 0.03912, 0.1564, 0.0, 0.9134, -8.961e-06, 0.525, 0.525, 0.9343, 3.701e-05, 0.525, 0.525, 0.9313, 0.6682, 0.05235, 7.643e-06, 1.0, 0.0, 0.2852, 0.2852, 0.7923, 0.7923, 0.3346, 0.3346, 0.5686, 0.2959, 0.2633, 0.0, 1.0, 0.8621, 0.2474, 0.204, 0.4736, 0.05398, 0.448, 0.04621, 0.5172, 0.04255, 0.8518, 0.8518, 0.9434, 0.0, 1.0, 0.761, 0.9434, 0.0, 1.0, 0.0596, 1.0, 0.761, 0.4389, 0.6499, 0.5431, 0.6523, 0.5364, 0.75, 0.3885, 0.7048, 0.05959, 0.05955, 0.8037, 0.01843, 0.761, 0.761, 0.302, 0.1216, 1.0, 0.0, 1.0, 0.2614, 0.5364, 0.75, 0.5143, 1.0, 0.4205, 1.0, 0.375, 0.9674, 0.375, 0.9241, 0.3885, 0.7048, 0.9549, 0.1129, 1.0, 0.05345, 1.0, 1.0, 0.1193, 0.08746, 0.625, 0.5, 0.8382, 0.5, 0.8359, 0.6186, 0.5887, 0.6122, 0.9621, 0.9038, 0.05871, 0.0, 0.8138, -1.71e-06, 1.0, 0.7681, 0.9417, 0.0, 0.9386, 0.8684, 1.0, 1.0, 0.0, 0.0, 0.5887, 0.6122, 0.4873, 0.5, 0.625, 0.5, 0.8264, 0.0, 0.7899, 0.01808, 1.0, 0.9442, 0.05222, 0.0, 0.4662, 0.3329, 0.4868, 0.5, 0.4371, 0.5, 0.4317, 0.3474, 1.0, 0.9204, 0.05595, 1.05e-05, 0.2282, 0.0, 0.5433, 0.6519, 0.4389, 0.6488, 0.4371, 0.5, 0.4868, 0.5, 0.5868, 0.6124, 0.9253, 0.0, 0.9691, 0.9299, 0.9017, 0.8052, 0.3506, 0.3506, 0.9502, 0.064, 0.7931, 0.7931, 0.3015, 0.3015, 0.0, 0.0, 1.0, 0.0, 1.0, 0.9487, 0.06586, 0.0, 0.01644, 0.0, 1.0, 0.3015, 0.3506, 0.3506, 0.2305, 0.5678, 0.3046, 0.5071, 0.375, 0.5111, 0.375, 0.5852, 0.2301, 0.5972, 0.375, 0.5111, 0.3963, 0.503, 0.4202, 0.51, 0.4642, 0.6297, 0.375, 0.5852, 0.8918, 0.0, 1.0, 0.1036, 0.2782, 0.2782, 0.0, 0.0, 0.0, 0.0, 0.9255, 0.0, 1.0, 0.1877, 1.0, 0.433, 1.0, 0.1047, 1.0, 0.433, 0.1877, 0.1877, 0.5074, 0.06903, 0.9055, 0.03915, 1.0, 0.0, 0.357, 0.357, 0.0, 0.0, 0.0, 0.0, 1.0, 0.0, 1.0, 0.433, 0.625, 0.365, 0.625, 0.4078, 0.6063, 0.5, 0.5409, 0.5, 0.5226, 0.4223, 0.5794, 0.3212, 0.5928, 0.3219, 0.9517, 0.8556, 0.242, 0.1474, 0.4858, 0.0, 1.0, 0.8381, 1.0, 0.9516, 0.0479, 0.0, 0.5035, 0.0, 1.0, 0.3911, 1.0, 0.9987, 0.5727, 0.6202, 0.5419, 0.5797, 0.5258, 0.5125, 0.5409, 0.5, 0.6063, 0.5, 0.6204, 0.5565, 0.5982, 0.6196, 0.3271, 0.2599, 0.1737, 0.0, 1.0, 0.0, 1.0, 0.929, 1.0, 0.0426, 1.0, 0.1453, 0.1737, 0.1737, 0.103, 0.04282, 0.0, 0.0, 1.0, 0.0, 1.0, 0.3501, 0.6432, 0.6637, 0.6678, 0.75, 0.625, 0.75, 0.5139, 0.6629, 0.5728, 0.6205, 0.5978, 0.6204, 0.6432, 0.6637, 0.625, 0.75, 0.4848, 0.7344, 1.0, 0.9132, 0.0674, 0.0, 1.0, 0.3501, 0.9825, 0.04298, 1.0, 0.06289, 1.0, 1.0, 0.3754, 0.0, 0.375, 0.75, 0.1896, 0.75, 0.2052, 0.6901, 0.375, 0.679, 1.0, 0.8363, 0.1752, 0.02682, 0.3754, 0.0, 0.4583, 0.7064, 0.4846, 0.7352, 0.375, 0.75, 0.375, 0.679, 0.8311, 0.07411, 1.0, 1.0, 0.0, 0.0, 0.9509, -0.0001626, 1.0, 0.8995, 0.6517, 0.0, 1.0, 0.04909, 1.0, 1.0, 1.0, 0.8995, 1.0, 1.0, 1.0, 0.6384, 0.0, 0.0, 0.9377, 0.0, 0.9816, 0.9386, 0.588, 0.588, 0.3165, 0.0, 1.0, 0.2377, 0.9251, 0.9251, 0.375, 0.6787, 0.2048, 0.6876, 0.23, 0.5974, 0.375, 0.5855, 0.375, 0.6787, 0.375, 0.5855, 0.4614, 0.6308, 0.4581, 0.7061, 0.4828, 0.1284, 0.3758, 0.07761, 0.375, 0.0, 0.6007, 0.0, 0.5156, 0.1327, 0.1375, 0.6706, 0.2028, 0.6767, 0.2049, 0.6899, 0.1893, 0.75, 0.125, 0.75, 1.0, 0.8384, 0.9996, 0.9373, 0.7616, 0.1204, 0.4744, 0.8873, 0.5747, 0.9315, 0.6007, 1.0, 0.375, 1.0, 0.375, 0.9357, 0.9408, 0.932, 0.0, 0.0, 0.9438, 0.0, 1.0, 0.0, 0.9264, 0.9264, 0.2227, 0.0, 0.06736, 0.0, 0.319, 0.1817, 0.06328, 0.06328, 1.0, 0.0, 1.0, 0.9291, 0.9914, 0.9376, 0.6902, 0.6902, 1.0, 0.0, 0.625, 0.2217, 0.6107, 0.2484, 0.561, 0.25, 0.5158, 0.1327, 0.6027, -2.164e-06, 0.145, 0.145, 1.0, 0.1445, 0.8588, 0.8587, 0.7722, 0.6663, 0.7708, 0.6116, 0.7933, 0.5314, 0.8592, 0.5199, 0.875, 0.75, 0.8137, 0.75, 0.561, 0.25, 0.6107, 0.2484, 0.5928, 0.3216, 0.5795, 0.3208, 0.5416, 0.278, 0.1568, 0.0, 1.0, 0.0, 1.0, 0.5427, 0.6027, 1.0, 0.5751, 0.9316, 0.6146, 0.931, 1.0, 0.3835, 1.0, 0.9264, 1.0, 0.1988, 1.0, 1.0, 0.0, 0.0, 0.5224, 0.4222, 0.3958, 0.4458, 0.375, 0.4201, 0.375, 0.3209, 0.404, 0.3035, 0.5108, 0.2784, 0.5413, 0.2783, 0.5792, 0.3211, 0.2038, 0.5194, 0.3042, 0.5069, 0.2304, 0.5675, 0.08749, 0.0, 1.0, 0.06527, 1.0, 1.0, 0.06071, 0.06071, 0.0, 0.0, 0.7919, 0.0, 0.8972, 0.5995, 0.4592, 0.6078, 0.4209, 0.5102, 0.5254, 0.5126, 0.5413, 0.5794, 0.4978, 0.6078, 0.5607, 0.25, 0.5414, 0.2779, 0.5108, 0.2782, 0.4595, 0.25, 0.8972, 0.5995, 0.2078, 0.0, 1.0, 0.0, 0.5413, 0.2005, 0.5607, 0.25, 0.4595, 0.25, 0.4825, 0.1337, 0.9569, 0.9569, 0.6139, 0.0, 1.0, 0.9026, 0.9872, 0.9202, 0.6139, 0.0, 1.0, 0.0, 0.8693, 0.8693, 0.2208, 0.68, 0.2227, 0.6072, 0.375, 0.6047, 0.375, 0.6771, 0.0, 0.0, 0.9558, 0.0, 0.9554, 0.9137, 0.0, 0.0, 0.6139, 0.0, 0.9558, 0.9558, 0.375, 0.6047, 0.472, 0.585, 0.4689, 0.6612, 0.375, 0.6771, 0.8855, 0.6581, 0.0, 0.0, 0.9868, 0.4155, 0.999, 0.2662, 1.0, 0.4734, 0.9868, 0.4155, 0.5814, 0.3167, 0.625, 0.3475, 0.625, 0.526, 0.5315, 0.5, 0.4602, 0.3953, 0.4567, 0.362, 0.9868, 0.5676, 0.4676, 0.0, 0.9518, 0.0, 0.9523, 0.934, 0.5039, 0.5619, 0.5315, 0.5, 0.625, 0.526, 0.518, 0.5703, 0.8877, 0.8877, 1.0, 0.0, 1.0, 0.01205, 1.0, 0.05072, 1.0, 0.5708, 1.0, 1.0, 0.7128, 0.7128, 0.169, 0.05088, 0.0, 0.0, 0.9499, 0.0, 1.0, 0.04332, 1.0, 0.01205, 0.6232, 0.9523, 0.5021, 0.9578, 0.5222, 0.75, 0.625, 0.75, 0.5222, 0.75, 0.508, 0.686, 0.5569, 0.6331, 0.5876, 0.6336, 0.625, 0.6655, 0.625, 0.75, 1.0, 0.0, 1.0, 1.0, 0.04286, 0.04286, 0.0498, 0.0, 0.9517, 0.9517, 1.0, 1.0, 0.0, 0.0, 0.9502, 0.0, 0.05039, 0.05039, 1.0, 0.0, 1.0, 1.0, 0.9811, 0.9811, 0.1164, 0.0515, 1.0, 0.05168, 0.04843, 0.04843, 0.8446, 0.04849, 1.0, 0.9271, 0.625, 0.5416, 0.5875, 0.6333, 0.5569, 0.6329, 0.5183, 0.5706, 0.6912, 0.5263, 0.5218, 0.75, 0.5013, 0.9576, 0.4236, 0.9749, 0.375, 0.9388, 0.375, 0.7574, 0.3757, 0.75, 0.375, 0.6774, 0.469, 0.6616, 0.5077, 0.6861, 0.5218, 0.75, 0.3757, 0.75, 0.903, 0.903, 0.4704, 0.4197, 0.9571, 0.0, 0.9912, 0.05297, 0.4564, 0.362, 0.4599, 0.3951, 0.375, 0.4734, 0.375, 0.3179, 0.3621, 0.5073, 0.375, 0.6044, 0.2225, 0.6068, 0.1929, 0.5, 0.4722, 0.5846, 0.375, 0.6044, 0.3621, 0.5073, 0.4839, 0.5685, 0.8841, 0.8229, 0.0, 0.0, 0.01343, 0.0, 0.8844, 0.0, 0.357, 0.357, 0.888, 0.0, 1.0, 0.2849, 0.9539, 0.851, 0.2849, 0.2849, 0.969, 0.7556, 1.0, 0.86, 0.1101, 0.1101, 0.1528, 0.0, 0.8716, 0.8716, 1.0, 0.1156, 1.0, 0.9845, 0.5169, 0.1712, 0.5341, -5.52e-07, 0.625, 0.0, 0.625, 0.168, 0.5928, 0.227, 0.7994, 0.6786, 0.795, 0.5826, 0.875, 0.582, 0.8305, 0.75, 0.5341, 1.0, 0.5081, 0.9593, 0.6236, 0.9545, 0.1231, 0.002727, 0.5897, 0.0, 0.8945, 0.0, 0.8847, 0.8828, 0.8688, 0.8688, 0.0, 0.0, 0.8971, 0.0, 0.9601, 0.6786, 0.5164, 0.1711, 0.4072, 0.1985, 0.4161, 0.0, 0.5337, 0.0, 0.5337, 1.0, 0.423, 0.9776, 0.505, 0.959])
me_cube_001_cell_013.materials.append(mat_material_001)
me_cube_001_cell_013.materials.append(mat_material)
me_cube_001_cell_013.materials.append(mat_material_002)
me_cube_001_cell_013.use_remesh_fix_poles = True
me_cube_001_cell_013.use_remesh_preserve_attributes = False
me_cube_001_cell_013.use_mirror_vertex_groups = False
me_cube_001_cell_013.update()

# ---- objects
ob_cube_001_cell_014 = bpy.data.objects.new('Cube.001_cell.014', me_cube_001_cell_013)

# ---- transforms, parenting, visibility, modifiers, constraints
ob_cube_001_cell_014.location = (-0.5474, 9.821, 0.4653)
ob_cube_001_cell_014.lineart.crease_threshold = 0.0

# ---- collection membership
scene.collection.objects.link(ob_cube_001_cell_014)

# ---- scene / render settings (as saved in the file)
scene.frame_start = 1; scene.frame_end = 250; scene.frame_set(1)
scene.render.engine = 'BLENDER_EEVEE_NEXT'
scene.cycles.use_denoising = False
scene.cycles.samples = 128
scene.cycles.sampling_pattern = 'TABULATED_SOBOL'
scene.cycles.use_adaptive_sampling = False
scene.cycles.use_light_tree = False
scene.view_settings.view_transform = 'Filmic'
bpy.context.view_layer.update()

# ---- added for rendering (the .blend has no active camera and no usable light): camera, sun
cam_auto = bpy.data.cameras.new('AutoCamera')
cam_auto.lens = 50.0
cam_auto.sensor_width = 36.0
cam_auto.clip_end = 1000.0
ob_auto_camera = bpy.data.objects.new('AutoCamera', cam_auto)
scene.collection.objects.link(ob_auto_camera)
ob_auto_camera.location = (6.75422, -7.7198, 6.22389)
ob_auto_camera.rotation_euler = (1.09748, -7.21219e-08, 0.694738)
scene.camera = ob_auto_camera
light_auto_sun = bpy.data.lights.new('AutoSun', 'SUN')
light_auto_sun.energy = 3.0
light_auto_sun.angle = 0.0523599
ob_auto_sun = bpy.data.objects.new('AutoSun', light_auto_sun)
scene.collection.objects.link(ob_auto_sun)
ob_auto_sun.rotation_euler = (0.872665, 0.174533, 0.523599)
bpy.context.view_layer.update()
